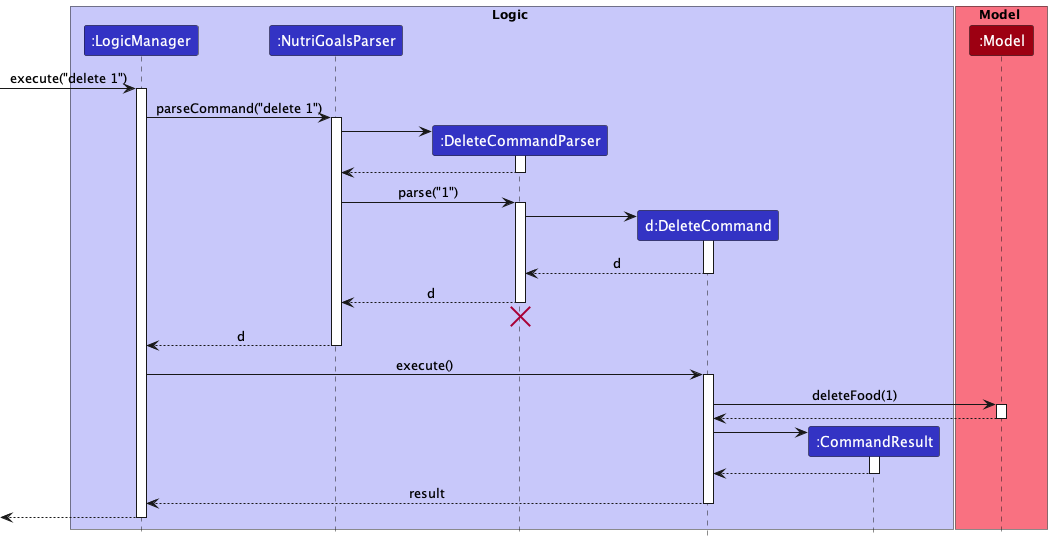

The diagram above was rendered by PlantUML. Its source (embedded in the PNG):
@startuml
!include style.puml

box Logic LOGIC_COLOR_T1
participant ":LogicManager" as LogicManager LOGIC_COLOR
participant ":NutriGoalsParser" as NutriGoalsParser LOGIC_COLOR
participant ":DeleteCommandParser" as DeleteCommandParser LOGIC_COLOR
participant "d:DeleteCommand" as DeleteCommand LOGIC_COLOR
participant ":CommandResult" as CommandResult LOGIC_COLOR
end box

box Model MODEL_COLOR_T1
participant ":Model" as Model MODEL_COLOR
end box

[-> LogicManager : execute("delete 1")
activate LogicManager

LogicManager -> NutriGoalsParser : parseCommand("delete 1")
activate NutriGoalsParser

create DeleteCommandParser
NutriGoalsParser -> DeleteCommandParser
activate DeleteCommandParser

DeleteCommandParser --> NutriGoalsParser
deactivate DeleteCommandParser

NutriGoalsParser -> DeleteCommandParser : parse("1")
activate DeleteCommandParser

create DeleteCommand
DeleteCommandParser -> DeleteCommand
activate DeleteCommand

DeleteCommand --> DeleteCommandParser : d
deactivate DeleteCommand

DeleteCommandParser --> NutriGoalsParser : d
deactivate DeleteCommandParser
'Hidden arrow to position the destroy marker below the end of the activation bar.
DeleteCommandParser -[hidden]-> NutriGoalsParser
destroy DeleteCommandParser

NutriGoalsParser --> LogicManager : d
deactivate NutriGoalsParser

LogicManager -> DeleteCommand : execute()
activate DeleteCommand

DeleteCommand -> Model : deleteFood(1)
activate Model

Model --> DeleteCommand
deactivate Model

create CommandResult
DeleteCommand -> CommandResult
activate CommandResult

CommandResult --> DeleteCommand
deactivate CommandResult

DeleteCommand --> LogicManager : result
deactivate DeleteCommand

[<--LogicManager
deactivate LogicManager
@enduml